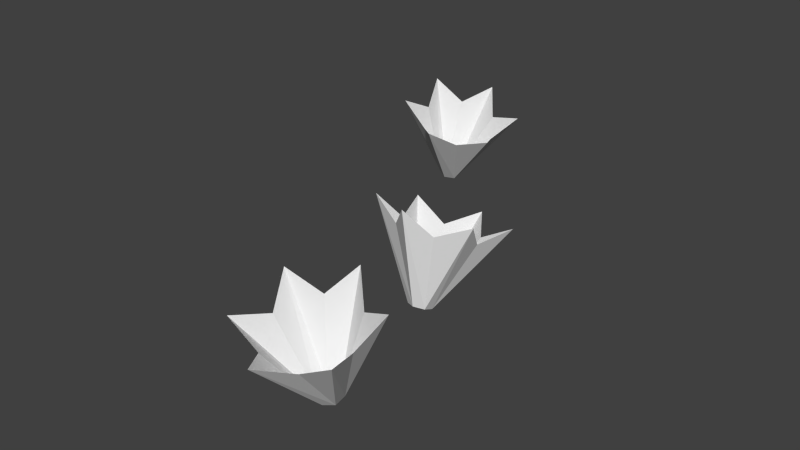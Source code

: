 # Source: pumpkinFlower.blend  (saved by Blender 2.76.0; exported with 4.5.12 LTS)
import bpy
from mathutils import Matrix  # noqa: F401  (used for matrix-valued properties, if any)

bpy.ops.wm.read_factory_settings(use_empty=True)
scene = bpy.context.scene
scene.name = 'Scene'

# ---- collections
col_collection_1 = bpy.data.collections.new('Collection 1'); scene.collection.children.link(col_collection_1)

# ---- world
world_world = bpy.data.worlds.new('World'); scene.world = world_world
world_world.color = (0.05088, 0.05088, 0.05088)
world_world.use_sun_shadow = False
world_world.sun_shadow_jitter_overblur = 0.0
world_world.cycles.sampling_method = 'MANUAL'
world_world.cycles.sample_map_resolution = 256

# ---- meshes
me_circle = bpy.data.meshes.new('Circle')
me_circle.from_pydata([(0.08498, -0.02648, 0.0781), (0.08453, -0.05553, 0.07015), (0.05861, -0.06969, 0.06628), (0.03235, -0.05479, 0.07035), (0.0328, -0.02573, 0.0783), (0.05865, -0.01157, 0.08217), (0.05863, -0.02403, 0.03436), (0.05397, -0.02656, 0.03364), (0.05389, -0.03178, 0.03226), (0.05862, -0.03447, 0.0316), (0.06324, -0.03194, 0.03233), (0.06332, -0.02672, 0.03371), (0.05862, -0.02714, 0.03354), (0.05673, -0.02816, 0.03325), (0.0567, -0.03027, 0.03269), (0.05862, -0.03135, 0.03243), (0.06047, -0.03033, 0.03272), (0.0605, -0.02823, 0.03328), (0.06909, -0.02155, 0.07037), (0.06857, -0.05545, 0.06121), (0.04829, -0.05514, 0.06121), (0.03842, -0.03803, 0.06579), (0.04882, -0.02124, 0.07037), (0.07896, -0.03865, 0.06579), (0.06933, 0.07275, 0.06708), (0.06888, 0.04475, 0.07818), (0.04295, 0.0311, 0.08359), (0.0167, 0.04547, 0.07789), (0.01715, 0.07347, 0.06679), (0.04299, 0.08711, 0.06138), (0.04297, 0.04843, 0.03065), (0.03831, 0.04598, 0.03158), (0.03823, 0.04098, 0.03362), (0.04296, 0.03843, 0.03471), (0.04758, 0.04089, 0.03377), (0.04766, 0.04589, 0.03174), (0.04297, 0.04545, 0.03186), (0.04108, 0.04446, 0.03224), (0.04105, 0.04244, 0.03306), (0.04297, 0.04142, 0.0335), (0.04482, 0.04241, 0.03312), (0.04485, 0.04442, 0.0323), (0.05343, 0.07205, 0.05794), (0.05291, 0.03944, 0.07098), (0.03264, 0.03969, 0.07079), (0.02276, 0.05612, 0.06418), (0.03316, 0.0723, 0.05775), (0.06331, 0.05562, 0.06455), (-0.03079, 0.1974, 0.07195), (-0.00474, 0.1846, 0.06401), (-0.003091, 0.1551, 0.06013), (-0.02783, 0.1378, 0.0642), (-0.05387, 0.1506, 0.07215), (-0.05556, 0.1801, 0.07602), (-0.04431, 0.1747, 0.02822), (-0.04403, 0.1694, 0.02749), (-0.03936, 0.1671, 0.02611), (-0.03489, 0.1702, 0.02546), (-0.03519, 0.1755, 0.02618), (-0.03987, 0.1778, 0.02756), (-0.0415, 0.1734, 0.02739), (-0.0414, 0.1712, 0.0271), (-0.03951, 0.1703, 0.02654), (-0.0377, 0.1715, 0.02628), (-0.03783, 0.1737, 0.02657), (-0.03972, 0.1746, 0.02713), (-0.04206, 0.1852, 0.06423), (-0.01168, 0.1702, 0.05506), (-0.02066, 0.152, 0.05506), (-0.04035, 0.1504, 0.05964), (-0.05105, 0.167, 0.06423), (-0.02238, 0.1868, 0.05964)], [], [(8, 9, 2, 20, 3), (9, 10, 1, 19, 2), (11, 6, 5, 18, 0), (10, 11, 0, 23, 1), (6, 7, 4, 22, 5), (7, 8, 3, 21, 4), (9, 10, 16, 15), (7, 8, 14, 13), (10, 11, 17, 16), (8, 9, 15, 14), (6, 7, 13, 12), (11, 6, 12, 17), (32, 33, 26, 44, 27), (33, 34, 25, 43, 26), (35, 30, 29, 42, 24), (34, 35, 24, 47, 25), (30, 31, 28, 46, 29), (31, 32, 27, 45, 28), (33, 34, 40, 39), (31, 32, 38, 37), (34, 35, 41, 40), (32, 33, 39, 38), (30, 31, 37, 36), (35, 30, 36, 41), (56, 57, 50, 68, 51), (57, 58, 49, 67, 50), (59, 54, 53, 66, 48), (58, 59, 48, 71, 49), (54, 55, 52, 70, 53), (55, 56, 51, 69, 52), (57, 58, 64, 63), (55, 56, 62, 61), (58, 59, 65, 64), (56, 57, 63, 62), (54, 55, 61, 60), (59, 54, 60, 65)])
_uv = me_circle.uv_layers.new(name='UVMap')
_uv.uv.foreach_set('vector', [0.7275, 0.9475, 0.7305, 0.9458, 0.7305, 0.9302, 0.724, 0.9382, 0.714, 0.9399, 0.7305, 0.9458, 0.7334, 0.9474, 0.7468, 0.9394, 0.7367, 0.938, 0.7305, 0.9302, 0.7334, 0.9508, 0.7305, 0.9526, 0.7305, 0.968, 0.7371, 0.96, 0.747, 0.9583, 0.7334, 0.9474, 0.7334, 0.9508, 0.747, 0.9583, 0.7433, 0.9489, 0.7468, 0.9394, 0.7305, 0.9526, 0.7276, 0.9509, 0.7143, 0.9588, 0.7243, 0.9602, 0.7305, 0.968, 0.7276, 0.9509, 0.7275, 0.9475, 0.714, 0.9399, 0.7178, 0.9493, 0.7143, 0.9588, 0.7305, 0.9458, 0.7334, 0.9474, 0.7316, 0.9485, 0.7305, 0.9478, 0.7276, 0.9509, 0.7275, 0.9475, 0.7293, 0.9485, 0.7293, 0.9499, 0.7334, 0.9474, 0.7334, 0.9508, 0.7317, 0.9498, 0.7316, 0.9485, 0.7275, 0.9475, 0.7305, 0.9458, 0.7305, 0.9478, 0.7293, 0.9485, 0.7305, 0.9526, 0.7276, 0.9509, 0.7293, 0.9499, 0.7305, 0.9505, 0.7334, 0.9508, 0.7305, 0.9526, 0.7305, 0.9505, 0.7317, 0.9498, 0.7275, 0.9475, 0.7305, 0.9458, 0.7305, 0.9302, 0.724, 0.9382, 0.714, 0.9399, 0.7305, 0.9458, 0.7334, 0.9474, 0.7468, 0.9394, 0.7367, 0.938, 0.7305, 0.9302, 0.7334, 0.9508, 0.7305, 0.9526, 0.7305, 0.968, 0.7371, 0.96, 0.747, 0.9583, 0.7334, 0.9474, 0.7334, 0.9508, 0.747, 0.9583, 0.7433, 0.9489, 0.7468, 0.9394, 0.7305, 0.9526, 0.7276, 0.9509, 0.7143, 0.9588, 0.7243, 0.9602, 0.7305, 0.968, 0.7276, 0.9509, 0.7275, 0.9475, 0.714, 0.9399, 0.7178, 0.9493, 0.7143, 0.9588, 0.7305, 0.9458, 0.7334, 0.9474, 0.7316, 0.9485, 0.7305, 0.9478, 0.7276, 0.9509, 0.7275, 0.9475, 0.7293, 0.9485, 0.7293, 0.9499, 0.7334, 0.9474, 0.7334, 0.9508, 0.7317, 0.9498, 0.7316, 0.9485, 0.7275, 0.9475, 0.7305, 0.9458, 0.7305, 0.9478, 0.7293, 0.9485, 0.7305, 0.9526, 0.7276, 0.9509, 0.7293, 0.9499, 0.7305, 0.9505, 0.7334, 0.9508, 0.7305, 0.9526, 0.7305, 0.9505, 0.7317, 0.9498, 0.7275, 0.9475, 0.7305, 0.9458, 0.7305, 0.9302, 0.724, 0.9382, 0.714, 0.9399, 0.7305, 0.9458, 0.7334, 0.9474, 0.7468, 0.9394, 0.7367, 0.938, 0.7305, 0.9302, 0.7334, 0.9508, 0.7305, 0.9526, 0.7305, 0.968, 0.7371, 0.96, 0.747, 0.9583, 0.7334, 0.9474, 0.7334, 0.9508, 0.747, 0.9583, 0.7433, 0.9489, 0.7468, 0.9394, 0.7305, 0.9526, 0.7276, 0.9509, 0.7143, 0.9588, 0.7243, 0.9602, 0.7305, 0.968, 0.7276, 0.9509, 0.7275, 0.9475, 0.714, 0.9399, 0.7178, 0.9493, 0.7143, 0.9588, 0.7305, 0.9458, 0.7334, 0.9474, 0.7316, 0.9485, 0.7305, 0.9478, 0.7276, 0.9509, 0.7275, 0.9475, 0.7293, 0.9485, 0.7293, 0.9499, 0.7334, 0.9474, 0.7334, 0.9508, 0.7317, 0.9498, 0.7316, 0.9485, 0.7275, 0.9475, 0.7305, 0.9458, 0.7305, 0.9478, 0.7293, 0.9485, 0.7305, 0.9526, 0.7276, 0.9509, 0.7293, 0.9499, 0.7305, 0.9505, 0.7334, 0.9508, 0.7305, 0.9526, 0.7305, 0.9505, 0.7317, 0.9498])
me_circle.use_remesh_preserve_volume = False
me_circle.use_remesh_preserve_attributes = False
me_circle.use_mirror_vertex_groups = False
me_circle.update()

# ---- objects
ob_pumpkinflower = bpy.data.objects.new('pumpkinFlower', me_circle)

# ---- transforms, parenting, visibility, modifiers, constraints
ob_pumpkinflower.location = (0.0, 0.0, 0.0)
ob_pumpkinflower.lineart.crease_threshold = 0.0

# ---- collection membership
col_collection_1.objects.link(ob_pumpkinflower)

# ---- scene / render settings (as saved in the file)
scene.frame_start = 1; scene.frame_end = 250; scene.frame_set(1)
scene.render.engine = 'BLENDER_EEVEE_NEXT'
scene.render.resolution_percentage = 50
scene.render.dither_intensity = 0.0
scene.cycles.use_denoising = False
scene.cycles.samples = 10
scene.cycles.sampling_pattern = 'TABULATED_SOBOL'
scene.cycles.light_sampling_threshold = 0.0
scene.cycles.use_adaptive_sampling = False
scene.cycles.use_light_tree = False
scene.cycles.blur_glossy = 0.0
scene.cycles.pixel_filter_type = 'GAUSSIAN'
scene.cycles.sample_clamp_indirect = 0.0
scene.view_settings.view_transform = 'Standard'
bpy.context.view_layer.update()

# ---- added for rendering (the .blend has no active camera and no usable light): camera, sun
cam_auto = bpy.data.cameras.new('AutoCamera')
cam_auto.lens = 50.0
cam_auto.sensor_width = 36.0
cam_auto.clip_end = 1000.0
ob_auto_camera = bpy.data.objects.new('AutoCamera', cam_auto)
scene.collection.objects.link(ob_auto_camera)
ob_auto_camera.location = (0.299121, -0.277414, 0.282051)
ob_auto_camera.rotation_euler = (1.09748, -7.21219e-08, 0.694738)
scene.camera = ob_auto_camera
light_auto_sun = bpy.data.lights.new('AutoSun', 'SUN')
light_auto_sun.energy = 3.0
light_auto_sun.angle = 0.0523599
ob_auto_sun = bpy.data.objects.new('AutoSun', light_auto_sun)
scene.collection.objects.link(ob_auto_sun)
ob_auto_sun.rotation_euler = (0.872665, 0.174533, 0.523599)
bpy.context.view_layer.update()
